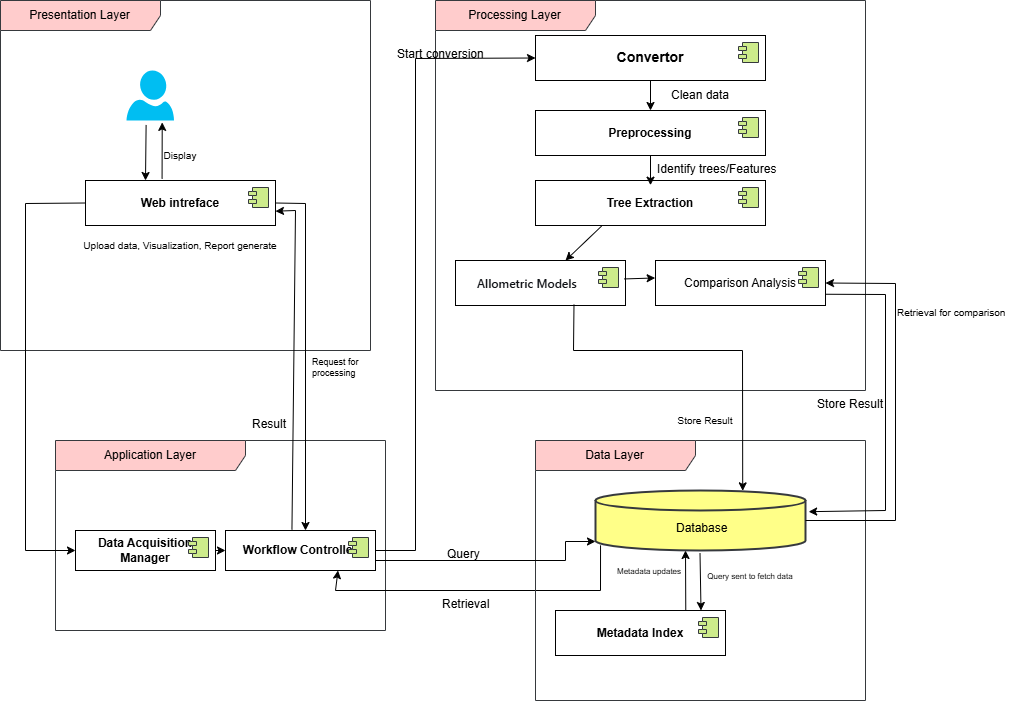

The diagram above was exported from draw.io. Its source (the exported page's mxGraphModel, read from the mxfile embedded in the PNG):
<mxGraphModel dx="1429" dy="820" grid="1" gridSize="10" guides="1" tooltips="1" connect="1" arrows="1" fold="1" page="1" pageScale="1" pageWidth="850" pageHeight="1100" math="0" shadow="0">
  <root>
    <mxCell id="0" />
    <mxCell id="1" parent="0" />
    <mxCell id="YRZFX_L-8wJVlHvhepSp-1" parent="1" style="shape=umlFrame;whiteSpace=wrap;html=1;pointerEvents=0;recursiveResize=0;container=1;collapsible=0;width=160;fillColor=#ffcccc;strokeColor=#36393d;" value="Presentation Layer" vertex="1">
      <mxGeometry height="350" width="370" x="275" y="130" as="geometry" />
    </mxCell>
    <mxCell id="YRZFX_L-8wJVlHvhepSp-4" parent="YRZFX_L-8wJVlHvhepSp-1" style="html=1;dropTarget=0;whiteSpace=wrap;" value="&lt;b&gt;Web intreface&lt;/b&gt;" vertex="1">
      <mxGeometry height="45" width="190" x="85" y="180" as="geometry" />
    </mxCell>
    <mxCell id="YRZFX_L-8wJVlHvhepSp-5" parent="YRZFX_L-8wJVlHvhepSp-4" style="shape=module;jettyWidth=8;jettyHeight=4;labelBackgroundColor=#9AC7BF;fillColor=#cdeb8b;strokeColor=#36393d;" value="" vertex="1">
      <mxGeometry height="20" relative="1" width="20" x="1" as="geometry">
        <mxPoint x="-27" y="7" as="offset" />
      </mxGeometry>
    </mxCell>
    <mxCell id="YRZFX_L-8wJVlHvhepSp-60" parent="YRZFX_L-8wJVlHvhepSp-1" style="verticalLabelPosition=bottom;html=1;verticalAlign=top;align=center;strokeColor=none;fillColor=#00BEF2;shape=mxgraph.azure.user;" value="" vertex="1">
      <mxGeometry height="50" width="47.5" x="126" y="70" as="geometry" />
    </mxCell>
    <mxCell id="YRZFX_L-8wJVlHvhepSp-61" parent="YRZFX_L-8wJVlHvhepSp-1" style="text;html=1;whiteSpace=wrap;strokeColor=none;fillColor=none;align=center;verticalAlign=middle;rounded=0;" value="&lt;font style=&quot;font-size: 10px;&quot;&gt;Upload data, Visualization, Report generate&lt;/font&gt;" vertex="1">
      <mxGeometry height="30" width="240" x="60" y="230" as="geometry" />
    </mxCell>
    <mxCell id="YRZFX_L-8wJVlHvhepSp-70" edge="1" parent="YRZFX_L-8wJVlHvhepSp-1" source="YRZFX_L-8wJVlHvhepSp-4" style="endArrow=classic;html=1;rounded=0;entryX=0.752;entryY=1.038;entryDx=0;entryDy=0;entryPerimeter=0;exitX=0.403;exitY=-0.037;exitDx=0;exitDy=0;exitPerimeter=0;" target="YRZFX_L-8wJVlHvhepSp-60" value="">
      <mxGeometry height="50" relative="1" width="50" as="geometry">
        <mxPoint x="160" y="181" as="sourcePoint" />
        <mxPoint x="285" y="140" as="targetPoint" />
      </mxGeometry>
    </mxCell>
    <mxCell id="YRZFX_L-8wJVlHvhepSp-71" parent="YRZFX_L-8wJVlHvhepSp-1" style="text;html=1;whiteSpace=wrap;strokeColor=none;fillColor=none;align=center;verticalAlign=middle;rounded=0;" value="&lt;span style=&quot;font-size: 10px;&quot;&gt;Display&lt;/span&gt;" vertex="1">
      <mxGeometry height="30" width="30" x="165" y="140" as="geometry" />
    </mxCell>
    <mxCell id="YRZFX_L-8wJVlHvhepSp-12" parent="1" style="shape=umlFrame;whiteSpace=wrap;html=1;pointerEvents=0;recursiveResize=0;container=1;collapsible=0;width=190;height=30;fillColor=#ffcccc;strokeColor=#36393d;" value="Application Layer" vertex="1">
      <mxGeometry height="190" width="330" x="330" y="570" as="geometry" />
    </mxCell>
    <mxCell id="YRZFX_L-8wJVlHvhepSp-13" parent="YRZFX_L-8wJVlHvhepSp-12" style="html=1;dropTarget=0;whiteSpace=wrap;" value="&lt;b&gt;Workflow Controller&lt;/b&gt;" vertex="1">
      <mxGeometry height="40" width="150" x="170" y="90" as="geometry" />
    </mxCell>
    <mxCell id="YRZFX_L-8wJVlHvhepSp-14" parent="YRZFX_L-8wJVlHvhepSp-13" style="shape=module;jettyWidth=8;jettyHeight=4;fillColor=#cdeb8b;strokeColor=#36393d;" value="" vertex="1">
      <mxGeometry height="20" relative="1" width="20" x="1" as="geometry">
        <mxPoint x="-27" y="7" as="offset" />
      </mxGeometry>
    </mxCell>
    <mxCell id="YRZFX_L-8wJVlHvhepSp-15" parent="YRZFX_L-8wJVlHvhepSp-12" style="html=1;dropTarget=0;whiteSpace=wrap;" value="&lt;b&gt;Data Acquisition Manager&lt;/b&gt;" vertex="1">
      <mxGeometry height="40" width="140" x="20" y="90" as="geometry" />
    </mxCell>
    <mxCell id="YRZFX_L-8wJVlHvhepSp-16" parent="YRZFX_L-8wJVlHvhepSp-15" style="shape=module;jettyWidth=8;jettyHeight=4;fillColor=#cdeb8b;strokeColor=#36393d;" value="" vertex="1">
      <mxGeometry height="20" relative="1" width="20" x="1" as="geometry">
        <mxPoint x="-27" y="7" as="offset" />
      </mxGeometry>
    </mxCell>
    <mxCell id="YRZFX_L-8wJVlHvhepSp-69" edge="1" parent="YRZFX_L-8wJVlHvhepSp-12" source="YRZFX_L-8wJVlHvhepSp-40" style="endArrow=classic;html=1;rounded=0;exitX=0.024;exitY=0.914;exitDx=0;exitDy=0;exitPerimeter=0;entryX=0.75;entryY=1;entryDx=0;entryDy=0;" target="YRZFX_L-8wJVlHvhepSp-13" value="">
      <mxGeometry height="50" relative="1" width="50" as="geometry">
        <Array as="points">
          <mxPoint x="545" y="150" />
          <mxPoint x="280" y="150" />
        </Array>
        <mxPoint x="340" y="-50" as="sourcePoint" />
        <mxPoint x="390" y="-100" as="targetPoint" />
      </mxGeometry>
    </mxCell>
    <mxCell id="YRZFX_L-8wJVlHvhepSp-82" edge="1" parent="YRZFX_L-8wJVlHvhepSp-12" source="YRZFX_L-8wJVlHvhepSp-15" style="endArrow=classic;html=1;rounded=0;exitX=1;exitY=0.5;exitDx=0;exitDy=0;entryX=0;entryY=0.5;entryDx=0;entryDy=0;" target="YRZFX_L-8wJVlHvhepSp-13" value="">
      <mxGeometry height="50" relative="1" width="50" as="geometry">
        <mxPoint x="180" y="110" as="sourcePoint" />
        <mxPoint x="230" y="60" as="targetPoint" />
      </mxGeometry>
    </mxCell>
    <mxCell id="YRZFX_L-8wJVlHvhepSp-19" parent="1" style="shape=umlFrame;whiteSpace=wrap;html=1;pointerEvents=0;recursiveResize=0;container=1;collapsible=0;width=160;fillColor=#ffcccc;strokeColor=#36393d;" value="Processing Layer" vertex="1">
      <mxGeometry height="390" width="430" x="710" y="130" as="geometry" />
    </mxCell>
    <mxCell id="YRZFX_L-8wJVlHvhepSp-20" parent="YRZFX_L-8wJVlHvhepSp-19" style="html=1;dropTarget=0;whiteSpace=wrap;" value="&lt;strong data-end=&quot;464&quot; data-start=&quot;452&quot;&gt;Preprocessing&lt;/strong&gt;" vertex="1">
      <mxGeometry height="45" width="230" x="100" y="110" as="geometry" />
    </mxCell>
    <mxCell id="YRZFX_L-8wJVlHvhepSp-21" parent="YRZFX_L-8wJVlHvhepSp-20" style="shape=module;jettyWidth=8;jettyHeight=4;fillColor=#cdeb8b;strokeColor=#36393d;" value="" vertex="1">
      <mxGeometry height="20" relative="1" width="20" x="1" as="geometry">
        <mxPoint x="-27" y="7" as="offset" />
      </mxGeometry>
    </mxCell>
    <mxCell id="YRZFX_L-8wJVlHvhepSp-22" parent="YRZFX_L-8wJVlHvhepSp-19" style="html=1;dropTarget=0;whiteSpace=wrap;" value="&lt;b&gt;Tree Extraction&lt;/b&gt;" vertex="1">
      <mxGeometry height="45" width="230" x="100" y="180" as="geometry" />
    </mxCell>
    <mxCell id="YRZFX_L-8wJVlHvhepSp-23" parent="YRZFX_L-8wJVlHvhepSp-22" style="shape=module;jettyWidth=8;jettyHeight=4;fillColor=#cdeb8b;strokeColor=#36393d;" value="" vertex="1">
      <mxGeometry height="20" relative="1" width="20" x="1" as="geometry">
        <mxPoint x="-27" y="7" as="offset" />
      </mxGeometry>
    </mxCell>
    <mxCell id="YRZFX_L-8wJVlHvhepSp-26" parent="YRZFX_L-8wJVlHvhepSp-19" style="html=1;dropTarget=0;whiteSpace=wrap;" value="&lt;br&gt;&lt;span style=&quot;color: rgb(15, 17, 21); font-family: quote-cjk-patch, Inter, system-ui, -apple-system, BlinkMacSystemFont, &amp;quot;Segoe UI&amp;quot;, Roboto, Oxygen, Ubuntu, Cantarell, &amp;quot;Open Sans&amp;quot;, &amp;quot;Helvetica Neue&amp;quot;, sans-serif; font-size: 12px; font-style: normal; font-variant-ligatures: normal; font-variant-caps: normal; font-weight: 600; letter-spacing: normal; orphans: 2; text-align: start; text-indent: 0px; text-transform: none; widows: 2; word-spacing: 0px; -webkit-text-stroke-width: 0px; white-space: normal; background-color: rgb(255, 255, 255); text-decoration-thickness: initial; text-decoration-style: initial; text-decoration-color: initial; float: none; display: inline !important;&quot;&gt;Allometric Models&amp;nbsp; &amp;nbsp; &amp;nbsp; &amp;nbsp;&amp;nbsp;&lt;/span&gt;&lt;div&gt;&lt;br/&gt;&lt;/div&gt;" vertex="1">
      <mxGeometry height="45" width="170" x="20" y="260" as="geometry" />
    </mxCell>
    <mxCell id="YRZFX_L-8wJVlHvhepSp-27" parent="YRZFX_L-8wJVlHvhepSp-26" style="shape=module;jettyWidth=8;jettyHeight=4;fillColor=#cdeb8b;strokeColor=#36393d;" value="" vertex="1">
      <mxGeometry height="20" relative="1" width="20" x="1" as="geometry">
        <mxPoint x="-27" y="7" as="offset" />
      </mxGeometry>
    </mxCell>
    <mxCell id="YRZFX_L-8wJVlHvhepSp-28" parent="YRZFX_L-8wJVlHvhepSp-19" style="html=1;dropTarget=0;whiteSpace=wrap;" value="Comparison Analysis" vertex="1">
      <mxGeometry height="45" width="170" x="220" y="260" as="geometry" />
    </mxCell>
    <mxCell id="YRZFX_L-8wJVlHvhepSp-29" parent="YRZFX_L-8wJVlHvhepSp-28" style="shape=module;jettyWidth=8;jettyHeight=4;fillColor=#cdeb8b;strokeColor=#36393d;" value="" vertex="1">
      <mxGeometry height="20" relative="1" width="20" x="1" as="geometry">
        <mxPoint x="-27" y="7" as="offset" />
      </mxGeometry>
    </mxCell>
    <mxCell id="YRZFX_L-8wJVlHvhepSp-30" parent="YRZFX_L-8wJVlHvhepSp-19" style="html=1;dropTarget=0;whiteSpace=wrap;fontSize=14;" value="&lt;b&gt;Convertor&lt;/b&gt;" vertex="1">
      <mxGeometry height="45" width="230" x="100" y="35" as="geometry" />
    </mxCell>
    <mxCell id="YRZFX_L-8wJVlHvhepSp-31" parent="YRZFX_L-8wJVlHvhepSp-30" style="shape=module;jettyWidth=8;jettyHeight=4;fillColor=#cdeb8b;strokeColor=#36393d;" value="" vertex="1">
      <mxGeometry height="20" relative="1" width="20" x="1" as="geometry">
        <mxPoint x="-27" y="7" as="offset" />
      </mxGeometry>
    </mxCell>
    <mxCell id="YRZFX_L-8wJVlHvhepSp-32" edge="1" parent="YRZFX_L-8wJVlHvhepSp-19" source="YRZFX_L-8wJVlHvhepSp-30" style="endArrow=classic;html=1;rounded=0;exitX=0.5;exitY=1;exitDx=0;exitDy=0;entryX=0.5;entryY=0;entryDx=0;entryDy=0;" target="YRZFX_L-8wJVlHvhepSp-20" value="">
      <mxGeometry height="50" relative="1" width="50" as="geometry">
        <mxPoint x="-30" y="280" as="sourcePoint" />
        <mxPoint x="20" y="230" as="targetPoint" />
      </mxGeometry>
    </mxCell>
    <mxCell id="YRZFX_L-8wJVlHvhepSp-33" edge="1" parent="YRZFX_L-8wJVlHvhepSp-19" source="YRZFX_L-8wJVlHvhepSp-20" style="endArrow=classic;html=1;rounded=0;exitX=0.5;exitY=1;exitDx=0;exitDy=0;entryX=0.5;entryY=0.104;entryDx=0;entryDy=0;entryPerimeter=0;" target="YRZFX_L-8wJVlHvhepSp-22" value="">
      <mxGeometry height="50" relative="1" width="50" as="geometry">
        <mxPoint x="70" y="160" as="sourcePoint" />
        <mxPoint x="70" y="190" as="targetPoint" />
      </mxGeometry>
    </mxCell>
    <mxCell id="YRZFX_L-8wJVlHvhepSp-34" edge="1" parent="YRZFX_L-8wJVlHvhepSp-19" source="YRZFX_L-8wJVlHvhepSp-26" style="endArrow=classic;html=1;rounded=0;exitX=0.992;exitY=0.41;exitDx=0;exitDy=0;entryX=-0.002;entryY=0.388;entryDx=0;entryDy=0;exitPerimeter=0;entryPerimeter=0;" target="YRZFX_L-8wJVlHvhepSp-28" value="">
      <mxGeometry height="50" relative="1" width="50" as="geometry">
        <mxPoint x="200" y="230" as="sourcePoint" />
        <mxPoint x="200" y="260" as="targetPoint" />
      </mxGeometry>
    </mxCell>
    <mxCell id="YRZFX_L-8wJVlHvhepSp-37" parent="YRZFX_L-8wJVlHvhepSp-19" style="text;html=1;whiteSpace=wrap;strokeColor=none;fillColor=none;align=center;verticalAlign=middle;rounded=0;" value="Clean data" vertex="1">
      <mxGeometry height="30" width="70" x="230" y="80" as="geometry" />
    </mxCell>
    <mxCell id="YRZFX_L-8wJVlHvhepSp-38" parent="YRZFX_L-8wJVlHvhepSp-19" style="text;whiteSpace=wrap;" value="Identify trees/Features" vertex="1">
      <mxGeometry height="40" width="140" x="220" y="155" as="geometry" />
    </mxCell>
    <mxCell id="YRZFX_L-8wJVlHvhepSp-39" parent="1" style="shape=umlFrame;whiteSpace=wrap;html=1;pointerEvents=0;recursiveResize=0;container=1;collapsible=0;width=160;height=30;fillColor=#ffcccc;strokeColor=#36393d;" value="Data Layer" vertex="1">
      <mxGeometry height="260" width="330" x="810" y="570" as="geometry" />
    </mxCell>
    <mxCell id="YRZFX_L-8wJVlHvhepSp-40" parent="YRZFX_L-8wJVlHvhepSp-39" style="strokeWidth=2;html=1;shape=mxgraph.flowchart.database;whiteSpace=wrap;fillColor=#ffff88;strokeColor=#36393d;fontStyle=1" value="" vertex="1">
      <mxGeometry height="60" width="210" x="60" y="50" as="geometry" />
    </mxCell>
    <mxCell id="YRZFX_L-8wJVlHvhepSp-41" parent="YRZFX_L-8wJVlHvhepSp-39" style="html=1;dropTarget=0;whiteSpace=wrap;" value="&lt;b&gt;Metadata Index&lt;/b&gt;" vertex="1">
      <mxGeometry height="45" width="170" x="20" y="170" as="geometry" />
    </mxCell>
    <mxCell id="YRZFX_L-8wJVlHvhepSp-42" parent="YRZFX_L-8wJVlHvhepSp-41" style="shape=module;jettyWidth=8;jettyHeight=4;fillColor=#cdeb8b;strokeColor=#36393d;" value="" vertex="1">
      <mxGeometry height="20" relative="1" width="20" x="1" as="geometry">
        <mxPoint x="-27" y="7" as="offset" />
      </mxGeometry>
    </mxCell>
    <mxCell id="YRZFX_L-8wJVlHvhepSp-43" parent="YRZFX_L-8wJVlHvhepSp-39" style="text;html=1;whiteSpace=wrap;strokeColor=none;fillColor=none;align=center;verticalAlign=middle;rounded=0;" value="&amp;nbsp;Database&lt;div&gt;&lt;br&gt;&lt;/div&gt;" vertex="1">
      <mxGeometry height="30" width="90" x="120" y="80" as="geometry" />
    </mxCell>
    <mxCell id="YRZFX_L-8wJVlHvhepSp-44" parent="YRZFX_L-8wJVlHvhepSp-39" style="text;html=1;whiteSpace=wrap;strokeColor=none;fillColor=none;align=center;verticalAlign=middle;rounded=0;" value="&lt;div&gt;&lt;font style=&quot;font-size: 8px;&quot;&gt;Query&amp;nbsp;sent to fetch data&lt;/font&gt;&lt;/div&gt;" vertex="1">
      <mxGeometry height="30" width="90" x="170" y="120" as="geometry" />
    </mxCell>
    <mxCell id="YRZFX_L-8wJVlHvhepSp-45" edge="1" parent="YRZFX_L-8wJVlHvhepSp-39" style="endArrow=classic;html=1;rounded=0;exitX=0.5;exitY=0;exitDx=0;exitDy=0;entryX=0.213;entryY=1.003;entryDx=0;entryDy=0;entryPerimeter=0;" value="">
      <mxGeometry height="50" relative="1" width="50" as="geometry">
        <mxPoint x="150.27" y="169.82" as="sourcePoint" />
        <mxPoint x="150.00000000000003" y="109.99999999999994" as="targetPoint" />
      </mxGeometry>
    </mxCell>
    <mxCell id="YRZFX_L-8wJVlHvhepSp-68" edge="1" parent="YRZFX_L-8wJVlHvhepSp-39" source="YRZFX_L-8wJVlHvhepSp-28" style="endArrow=classic;html=1;rounded=0;exitX=1;exitY=0.75;exitDx=0;exitDy=0;entryX=1.015;entryY=0.353;entryDx=0;entryDy=0;entryPerimeter=0;" target="YRZFX_L-8wJVlHvhepSp-40" value="">
      <mxGeometry height="50" relative="1" width="50" as="geometry">
        <Array as="points">
          <mxPoint x="350" y="-146" />
          <mxPoint x="350" y="70" />
        </Array>
        <mxPoint x="50" y="-110" as="sourcePoint" />
        <mxPoint x="100" y="-160" as="targetPoint" />
      </mxGeometry>
    </mxCell>
    <mxCell id="YRZFX_L-8wJVlHvhepSp-78" edge="1" parent="YRZFX_L-8wJVlHvhepSp-39" style="endArrow=classic;html=1;rounded=0;exitX=-0.038;exitY=1.089;exitDx=0;exitDy=0;exitPerimeter=0;entryX=0.574;entryY=0.002;entryDx=0;entryDy=0;entryPerimeter=0;" value="">
      <mxGeometry height="50" relative="1" width="50" as="geometry">
        <mxPoint x="164.49999999999994" y="112.57999999999996" as="sourcePoint" />
        <mxPoint x="165.49999999999994" y="170.00000000000003" as="targetPoint" />
      </mxGeometry>
    </mxCell>
    <mxCell id="YRZFX_L-8wJVlHvhepSp-79" parent="YRZFX_L-8wJVlHvhepSp-39" style="text;whiteSpace=wrap;html=1;fontSize=8;" value="Metadata updates" vertex="1">
      <mxGeometry height="40" width="100" x="80" y="120" as="geometry" />
    </mxCell>
    <mxCell id="YRZFX_L-8wJVlHvhepSp-48" edge="1" parent="1" source="YRZFX_L-8wJVlHvhepSp-13" style="endArrow=classic;html=1;rounded=0;exitX=1;exitY=0.5;exitDx=0;exitDy=0;entryX=0;entryY=0.5;entryDx=0;entryDy=0;" target="YRZFX_L-8wJVlHvhepSp-30" value="">
      <mxGeometry height="50" relative="1" width="50" as="geometry">
        <Array as="points">
          <mxPoint x="690" y="680" />
          <mxPoint x="690" y="188" />
        </Array>
        <mxPoint x="670" y="540" as="sourcePoint" />
        <mxPoint x="720" y="490" as="targetPoint" />
      </mxGeometry>
    </mxCell>
    <mxCell id="YRZFX_L-8wJVlHvhepSp-49" edge="1" parent="1" source="YRZFX_L-8wJVlHvhepSp-22" style="endArrow=classic;html=1;rounded=0;exitX=0.287;exitY=1.015;exitDx=0;exitDy=0;exitPerimeter=0;" value="">
      <mxGeometry height="50" relative="1" width="50" as="geometry">
        <mxPoint x="840" y="370" as="sourcePoint" />
        <mxPoint x="840" y="390" as="targetPoint" />
      </mxGeometry>
    </mxCell>
    <mxCell id="YRZFX_L-8wJVlHvhepSp-50" edge="1" parent="1" source="YRZFX_L-8wJVlHvhepSp-26" style="endArrow=classic;html=1;rounded=0;exitX=0.697;exitY=0.982;exitDx=0;exitDy=0;exitPerimeter=0;entryX=0.701;entryY=0.006;entryDx=0;entryDy=0;entryPerimeter=0;" target="YRZFX_L-8wJVlHvhepSp-40" value="">
      <mxGeometry height="50" relative="1" width="50" as="geometry">
        <Array as="points">
          <mxPoint x="848" y="480" />
          <mxPoint x="1017" y="480" />
        </Array>
        <mxPoint x="1048.97" y="503.155" as="sourcePoint" />
        <mxPoint x="1050" y="660" as="targetPoint" />
      </mxGeometry>
    </mxCell>
    <mxCell id="YRZFX_L-8wJVlHvhepSp-56" parent="1" style="text;whiteSpace=wrap;" value="Start conversion" vertex="1">
      <mxGeometry height="40" width="100" x="670" y="170" as="geometry" />
    </mxCell>
    <mxCell id="YRZFX_L-8wJVlHvhepSp-58" edge="1" parent="1" source="YRZFX_L-8wJVlHvhepSp-40" style="endArrow=classic;html=1;rounded=0;exitX=1;exitY=0.5;exitDx=0;exitDy=0;exitPerimeter=0;entryX=1;entryY=0.5;entryDx=0;entryDy=0;" target="YRZFX_L-8wJVlHvhepSp-28" value="">
      <mxGeometry height="50" relative="1" width="50" as="geometry">
        <Array as="points">
          <mxPoint x="1170" y="650" />
          <mxPoint x="1170" y="413" />
        </Array>
        <mxPoint x="730" y="450" as="sourcePoint" />
        <mxPoint x="780" y="400" as="targetPoint" />
      </mxGeometry>
    </mxCell>
    <mxCell id="YRZFX_L-8wJVlHvhepSp-59" edge="1" parent="1" style="endArrow=classic;html=1;rounded=0;exitX=0.319;exitY=0.988;exitDx=0;exitDy=0;entryX=0.5;entryY=0;entryDx=0;entryDy=0;exitPerimeter=0;" value="">
      <mxGeometry height="50" relative="1" width="50" as="geometry">
        <mxPoint x="420.6099999999999" y="254.45999999999992" as="sourcePoint" />
        <mxPoint x="420" y="310" as="targetPoint" />
      </mxGeometry>
    </mxCell>
    <mxCell id="YRZFX_L-8wJVlHvhepSp-63" edge="1" parent="1" source="YRZFX_L-8wJVlHvhepSp-4" style="endArrow=classic;html=1;rounded=0;exitX=0;exitY=0.5;exitDx=0;exitDy=0;entryX=0;entryY=0.5;entryDx=0;entryDy=0;" target="YRZFX_L-8wJVlHvhepSp-15" value="">
      <mxGeometry height="50" relative="1" width="50" as="geometry">
        <Array as="points">
          <mxPoint x="300" y="333" />
          <mxPoint x="300" y="680" />
        </Array>
        <mxPoint x="570" y="560" as="sourcePoint" />
        <mxPoint x="620" y="510" as="targetPoint" />
      </mxGeometry>
    </mxCell>
    <mxCell id="YRZFX_L-8wJVlHvhepSp-64" edge="1" parent="1" source="YRZFX_L-8wJVlHvhepSp-13" style="endArrow=classic;html=1;rounded=0;exitX=0.443;exitY=-0.027;exitDx=0;exitDy=0;entryX=1;entryY=0.682;entryDx=0;entryDy=0;entryPerimeter=0;exitPerimeter=0;" target="YRZFX_L-8wJVlHvhepSp-4" value="">
      <mxGeometry height="50" relative="1" width="50" as="geometry">
        <Array as="points">
          <mxPoint x="570" y="340" />
        </Array>
        <mxPoint x="570" y="520" as="sourcePoint" />
        <mxPoint x="560" y="340" as="targetPoint" />
      </mxGeometry>
    </mxCell>
    <mxCell id="YRZFX_L-8wJVlHvhepSp-65" edge="1" parent="1" source="YRZFX_L-8wJVlHvhepSp-4" style="endArrow=classic;html=1;rounded=0;exitX=1;exitY=0.5;exitDx=0;exitDy=0;" value="">
      <mxGeometry height="50" relative="1" width="50" as="geometry">
        <Array as="points">
          <mxPoint x="580" y="333" />
        </Array>
        <mxPoint x="550" y="570" as="sourcePoint" />
        <mxPoint x="580" y="660" as="targetPoint" />
      </mxGeometry>
    </mxCell>
    <mxCell id="YRZFX_L-8wJVlHvhepSp-66" edge="1" parent="1" source="YRZFX_L-8wJVlHvhepSp-13" style="endArrow=classic;html=1;rounded=0;exitX=1;exitY=0.75;exitDx=0;exitDy=0;entryX=0;entryY=0.85;entryDx=0;entryDy=0;entryPerimeter=0;" target="YRZFX_L-8wJVlHvhepSp-40" value="">
      <mxGeometry height="50" relative="1" width="50" as="geometry">
        <Array as="points">
          <mxPoint x="840" y="690" />
          <mxPoint x="840" y="671" />
        </Array>
        <mxPoint x="630" y="590" as="sourcePoint" />
        <mxPoint x="680" y="540" as="targetPoint" />
      </mxGeometry>
    </mxCell>
    <mxCell id="YRZFX_L-8wJVlHvhepSp-72" parent="1" style="text;html=1;whiteSpace=wrap;strokeColor=none;fillColor=none;align=center;verticalAlign=middle;rounded=0;" value="&lt;span style=&quot;font-size: 10px;&quot;&gt;Store Result&lt;/span&gt;" vertex="1">
      <mxGeometry height="30" width="140" x="910" y="535" as="geometry" />
    </mxCell>
    <mxCell id="YRZFX_L-8wJVlHvhepSp-73" parent="1" style="text;whiteSpace=wrap;html=1;" value="Query" vertex="1">
      <mxGeometry height="40" width="70" x="720" y="670" as="geometry" />
    </mxCell>
    <mxCell id="YRZFX_L-8wJVlHvhepSp-75" parent="1" style="text;whiteSpace=wrap;html=1;" value="Retrieval" vertex="1">
      <mxGeometry height="40" width="80" x="715" y="720" as="geometry" />
    </mxCell>
    <mxCell id="YRZFX_L-8wJVlHvhepSp-76" parent="1" style="text;whiteSpace=wrap;html=1;fontSize=10;" value="Retrieval for comparison" vertex="1">
      <mxGeometry height="40" width="140" x="1170" y="430" as="geometry" />
    </mxCell>
    <mxCell id="YRZFX_L-8wJVlHvhepSp-77" parent="1" style="text;whiteSpace=wrap;html=1;" value="Store Result" vertex="1">
      <mxGeometry height="40" width="100" x="1090" y="520" as="geometry" />
    </mxCell>
    <mxCell id="YRZFX_L-8wJVlHvhepSp-83" parent="1" style="text;whiteSpace=wrap;html=1;" value="Result" vertex="1">
      <mxGeometry height="20" width="60" x="525" y="540" as="geometry" />
    </mxCell>
    <mxCell id="YRZFX_L-8wJVlHvhepSp-84" parent="1" style="text;whiteSpace=wrap;html=1;fontSize=9;" value="Request for processing" vertex="1">
      <mxGeometry height="30" width="60" x="585" y="480" as="geometry" />
    </mxCell>
  </root>
</mxGraphModel>